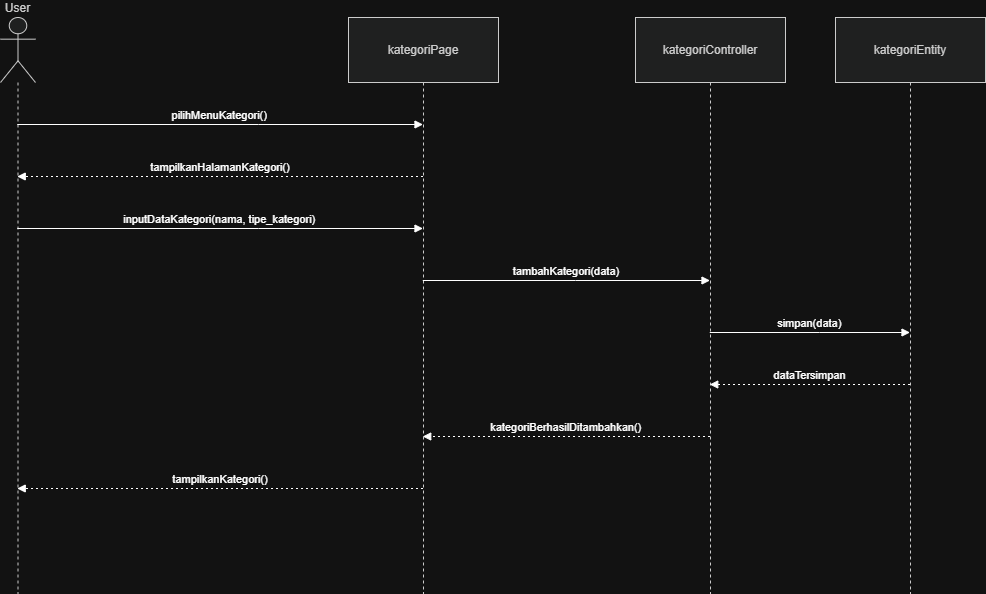

The diagram above was exported from draw.io. Its source (the exported page's mxGraphModel, read from the mxfile embedded in the PNG):
<mxGraphModel dx="908" dy="568" grid="1" gridSize="10" guides="1" tooltips="1" connect="1" arrows="1" fold="1" page="1" pageScale="1" pageWidth="850" pageHeight="1100" math="0" shadow="0">
  <root>
    <mxCell id="0" />
    <mxCell id="1" parent="0" />
    <mxCell id="uaiIG0U2i9UiuXyrVU9o-1" parent="1" style="shape=umlLifeline;perimeter=lifelinePerimeter;whiteSpace=wrap;container=1;dropTarget=0;collapsible=0;recursiveResize=0;outlineConnect=0;portConstraint=eastwest;newEdgeStyle={&quot;edgeStyle&quot;:&quot;elbowEdgeStyle&quot;,&quot;elbow&quot;:&quot;vertical&quot;,&quot;curved&quot;:0,&quot;rounded&quot;:0};participant=umlActor;verticalAlign=bottom;labelPosition=center;verticalLabelPosition=top;align=center;size=65;fillColor=light-dark(#eeeeee,#1f2020);strokeColor=light-dark(#999999,#cccccc);fontColor=light-dark(#333333,#cccccc);" value="User" vertex="1">
      <mxGeometry height="576" width="35" x="20" y="20" as="geometry" />
    </mxCell>
    <mxCell id="uaiIG0U2i9UiuXyrVU9o-2" parent="1" style="shape=umlLifeline;perimeter=lifelinePerimeter;whiteSpace=wrap;container=1;dropTarget=0;collapsible=0;recursiveResize=0;outlineConnect=0;portConstraint=eastwest;newEdgeStyle={&quot;edgeStyle&quot;:&quot;elbowEdgeStyle&quot;,&quot;elbow&quot;:&quot;vertical&quot;,&quot;curved&quot;:0,&quot;rounded&quot;:0};size=65;fillColor=light-dark(#eeeeee,#1f2020);strokeColor=light-dark(#999999,#cccccc);fontColor=light-dark(#333333,#cccccc);" value="kategoriPage" vertex="1">
      <mxGeometry height="576" width="150" x="368" y="20" as="geometry" />
    </mxCell>
    <mxCell id="uaiIG0U2i9UiuXyrVU9o-3" parent="1" style="shape=umlLifeline;perimeter=lifelinePerimeter;whiteSpace=wrap;container=1;dropTarget=0;collapsible=0;recursiveResize=0;outlineConnect=0;portConstraint=eastwest;newEdgeStyle={&quot;edgeStyle&quot;:&quot;elbowEdgeStyle&quot;,&quot;elbow&quot;:&quot;vertical&quot;,&quot;curved&quot;:0,&quot;rounded&quot;:0};size=65;fillColor=light-dark(#eeeeee,#1f2020);strokeColor=light-dark(#999999,#cccccc);fontColor=light-dark(#333333,#cccccc);" value="kategoriController" vertex="1">
      <mxGeometry height="576" width="150" x="655" y="20" as="geometry" />
    </mxCell>
    <mxCell id="uaiIG0U2i9UiuXyrVU9o-4" parent="1" style="shape=umlLifeline;perimeter=lifelinePerimeter;whiteSpace=wrap;container=1;dropTarget=0;collapsible=0;recursiveResize=0;outlineConnect=0;portConstraint=eastwest;newEdgeStyle={&quot;edgeStyle&quot;:&quot;elbowEdgeStyle&quot;,&quot;elbow&quot;:&quot;vertical&quot;,&quot;curved&quot;:0,&quot;rounded&quot;:0};size=65;fillColor=light-dark(#eeeeee,#1f2020);strokeColor=light-dark(#999999,#cccccc);fontColor=light-dark(#333333,#cccccc);" value="kategoriEntity" vertex="1">
      <mxGeometry height="576" width="150" x="855" y="20" as="geometry" />
    </mxCell>
    <mxCell id="uaiIG0U2i9UiuXyrVU9o-5" edge="1" parent="1" source="uaiIG0U2i9UiuXyrVU9o-1" style="verticalAlign=bottom;edgeStyle=elbowEdgeStyle;elbow=vertical;curved=0;rounded=0;endArrow=block;" target="uaiIG0U2i9UiuXyrVU9o-2" value="pilihMenuKategori()">
      <mxGeometry relative="1" as="geometry">
        <Array as="points">
          <mxPoint x="278" y="127" />
        </Array>
      </mxGeometry>
    </mxCell>
    <mxCell id="uaiIG0U2i9UiuXyrVU9o-6" edge="1" parent="1" source="uaiIG0U2i9UiuXyrVU9o-2" style="verticalAlign=bottom;edgeStyle=elbowEdgeStyle;elbow=vertical;curved=0;rounded=0;dashed=1;dashPattern=2 3;endArrow=block;" target="uaiIG0U2i9UiuXyrVU9o-1" value="tampilkanHalamanKategori()">
      <mxGeometry relative="1" as="geometry">
        <Array as="points">
          <mxPoint x="281" y="179" />
        </Array>
      </mxGeometry>
    </mxCell>
    <mxCell id="uaiIG0U2i9UiuXyrVU9o-7" edge="1" parent="1" source="uaiIG0U2i9UiuXyrVU9o-1" style="verticalAlign=bottom;edgeStyle=elbowEdgeStyle;elbow=vertical;curved=0;rounded=0;endArrow=block;" target="uaiIG0U2i9UiuXyrVU9o-2" value="inputDataKategori(nama, tipe_kategori)">
      <mxGeometry relative="1" as="geometry">
        <Array as="points">
          <mxPoint x="278" y="231" />
        </Array>
      </mxGeometry>
    </mxCell>
    <mxCell id="uaiIG0U2i9UiuXyrVU9o-8" edge="1" parent="1" source="uaiIG0U2i9UiuXyrVU9o-2" style="verticalAlign=bottom;edgeStyle=elbowEdgeStyle;elbow=vertical;curved=0;rounded=0;endArrow=block;" target="uaiIG0U2i9UiuXyrVU9o-3" value="tambahKategori(data)">
      <mxGeometry relative="1" as="geometry">
        <Array as="points">
          <mxPoint x="595" y="283" />
        </Array>
      </mxGeometry>
    </mxCell>
    <mxCell id="uaiIG0U2i9UiuXyrVU9o-9" edge="1" parent="1" source="uaiIG0U2i9UiuXyrVU9o-3" style="verticalAlign=bottom;edgeStyle=elbowEdgeStyle;elbow=vertical;curved=0;rounded=0;endArrow=block;" target="uaiIG0U2i9UiuXyrVU9o-4" value="simpan(data)">
      <mxGeometry relative="1" as="geometry">
        <Array as="points">
          <mxPoint x="839" y="335" />
        </Array>
      </mxGeometry>
    </mxCell>
    <mxCell id="uaiIG0U2i9UiuXyrVU9o-10" edge="1" parent="1" source="uaiIG0U2i9UiuXyrVU9o-4" style="verticalAlign=bottom;edgeStyle=elbowEdgeStyle;elbow=vertical;curved=0;rounded=0;dashed=1;dashPattern=2 3;endArrow=block;" target="uaiIG0U2i9UiuXyrVU9o-3" value="dataTersimpan">
      <mxGeometry relative="1" as="geometry">
        <Array as="points">
          <mxPoint x="842" y="387" />
        </Array>
      </mxGeometry>
    </mxCell>
    <mxCell id="uaiIG0U2i9UiuXyrVU9o-11" edge="1" parent="1" source="uaiIG0U2i9UiuXyrVU9o-3" style="verticalAlign=bottom;edgeStyle=elbowEdgeStyle;elbow=vertical;curved=0;rounded=0;dashed=1;dashPattern=2 3;endArrow=block;" target="uaiIG0U2i9UiuXyrVU9o-2" value="kategoriBerhasilDitambahkan()">
      <mxGeometry relative="1" as="geometry">
        <Array as="points">
          <mxPoint x="598" y="439" />
        </Array>
      </mxGeometry>
    </mxCell>
    <mxCell id="uaiIG0U2i9UiuXyrVU9o-12" edge="1" parent="1" source="uaiIG0U2i9UiuXyrVU9o-2" style="verticalAlign=bottom;edgeStyle=elbowEdgeStyle;elbow=vertical;curved=0;rounded=0;dashed=1;dashPattern=2 3;endArrow=block;" target="uaiIG0U2i9UiuXyrVU9o-1" value="tampilkanKategori()">
      <mxGeometry relative="1" as="geometry">
        <Array as="points">
          <mxPoint x="281" y="491" />
        </Array>
      </mxGeometry>
    </mxCell>
  </root>
</mxGraphModel>